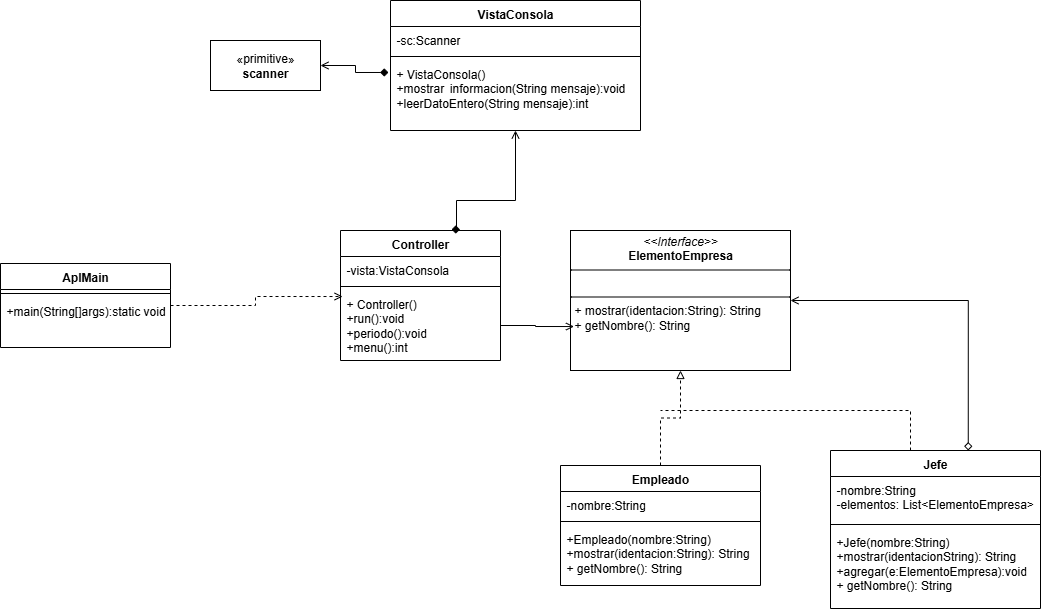

The diagram above was exported from draw.io. Its source (the exported page's mxGraphModel, read from the mxfile embedded in the PNG):
<mxGraphModel dx="1201" dy="466" grid="1" gridSize="10" guides="1" tooltips="1" connect="1" arrows="1" fold="1" page="1" pageScale="1" pageWidth="827" pageHeight="1169" math="0" shadow="0">
  <root>
    <mxCell id="7jdsopphsYwP1L1X9-Li-0" />
    <mxCell id="7jdsopphsYwP1L1X9-Li-1" parent="7jdsopphsYwP1L1X9-Li-0" />
    <mxCell id="7jdsopphsYwP1L1X9-Li-2" value="«primitive»&lt;br&gt;&lt;b&gt;scanner&lt;/b&gt;" style="html=1;whiteSpace=wrap;" vertex="1" parent="7jdsopphsYwP1L1X9-Li-1">
      <mxGeometry x="220" y="160" width="110" height="50" as="geometry" />
    </mxCell>
    <mxCell id="7jdsopphsYwP1L1X9-Li-3" value="VistaConsola" style="swimlane;fontStyle=1;align=center;verticalAlign=top;childLayout=stackLayout;horizontal=1;startSize=26;horizontalStack=0;resizeParent=1;resizeParentMax=0;resizeLast=0;collapsible=1;marginBottom=0;whiteSpace=wrap;html=1;" vertex="1" parent="7jdsopphsYwP1L1X9-Li-1">
      <mxGeometry x="400" y="120" width="250" height="130" as="geometry" />
    </mxCell>
    <mxCell id="7jdsopphsYwP1L1X9-Li-4" value="-sc:Scanner" style="text;strokeColor=none;fillColor=none;align=left;verticalAlign=top;spacingLeft=4;spacingRight=4;overflow=hidden;rotatable=0;points=[[0,0.5],[1,0.5]];portConstraint=eastwest;whiteSpace=wrap;html=1;" vertex="1" parent="7jdsopphsYwP1L1X9-Li-3">
      <mxGeometry y="26" width="250" height="26" as="geometry" />
    </mxCell>
    <mxCell id="7jdsopphsYwP1L1X9-Li-5" value="" style="line;strokeWidth=1;fillColor=none;align=left;verticalAlign=middle;spacingTop=-1;spacingLeft=3;spacingRight=3;rotatable=0;labelPosition=right;points=[];portConstraint=eastwest;strokeColor=inherit;" vertex="1" parent="7jdsopphsYwP1L1X9-Li-3">
      <mxGeometry y="52" width="250" height="8" as="geometry" />
    </mxCell>
    <mxCell id="7jdsopphsYwP1L1X9-Li-6" value="+ VistaConsola()&lt;div&gt;+mostrar&lt;span style=&quot;white-space: pre;&quot;&gt;&#09;&lt;/span&gt;informacion(String mensaje):void&lt;/div&gt;&lt;div&gt;+leerDatoEntero(String mensaje):int&lt;/div&gt;" style="text;strokeColor=none;fillColor=none;align=left;verticalAlign=top;spacingLeft=4;spacingRight=4;overflow=hidden;rotatable=0;points=[[0,0.5],[1,0.5]];portConstraint=eastwest;whiteSpace=wrap;html=1;" vertex="1" parent="7jdsopphsYwP1L1X9-Li-3">
      <mxGeometry y="60" width="250" height="70" as="geometry" />
    </mxCell>
    <mxCell id="7jdsopphsYwP1L1X9-Li-7" style="edgeStyle=orthogonalEdgeStyle;rounded=0;orthogonalLoop=1;jettySize=auto;html=1;entryX=-0.008;entryY=0.171;entryDx=0;entryDy=0;entryPerimeter=0;startArrow=open;startFill=0;endArrow=diamond;endFill=1;" edge="1" parent="7jdsopphsYwP1L1X9-Li-1" source="7jdsopphsYwP1L1X9-Li-2" target="7jdsopphsYwP1L1X9-Li-6">
      <mxGeometry relative="1" as="geometry" />
    </mxCell>
    <mxCell id="7jdsopphsYwP1L1X9-Li-8" value="Controller" style="swimlane;fontStyle=1;align=center;verticalAlign=top;childLayout=stackLayout;horizontal=1;startSize=26;horizontalStack=0;resizeParent=1;resizeParentMax=0;resizeLast=0;collapsible=1;marginBottom=0;whiteSpace=wrap;html=1;" vertex="1" parent="7jdsopphsYwP1L1X9-Li-1">
      <mxGeometry x="350" y="350" width="160" height="130" as="geometry" />
    </mxCell>
    <mxCell id="7jdsopphsYwP1L1X9-Li-9" value="-vista:VistaConsola" style="text;strokeColor=none;fillColor=none;align=left;verticalAlign=top;spacingLeft=4;spacingRight=4;overflow=hidden;rotatable=0;points=[[0,0.5],[1,0.5]];portConstraint=eastwest;whiteSpace=wrap;html=1;" vertex="1" parent="7jdsopphsYwP1L1X9-Li-8">
      <mxGeometry y="26" width="160" height="26" as="geometry" />
    </mxCell>
    <mxCell id="7jdsopphsYwP1L1X9-Li-10" value="" style="line;strokeWidth=1;fillColor=none;align=left;verticalAlign=middle;spacingTop=-1;spacingLeft=3;spacingRight=3;rotatable=0;labelPosition=right;points=[];portConstraint=eastwest;strokeColor=inherit;" vertex="1" parent="7jdsopphsYwP1L1X9-Li-8">
      <mxGeometry y="52" width="160" height="8" as="geometry" />
    </mxCell>
    <mxCell id="7jdsopphsYwP1L1X9-Li-11" value="+ Controller()&lt;div&gt;+run():void&lt;/div&gt;&lt;div&gt;+periodo():void&lt;/div&gt;&lt;div&gt;+menu():int&lt;/div&gt;" style="text;strokeColor=none;fillColor=none;align=left;verticalAlign=top;spacingLeft=4;spacingRight=4;overflow=hidden;rotatable=0;points=[[0,0.5],[1,0.5]];portConstraint=eastwest;whiteSpace=wrap;html=1;" vertex="1" parent="7jdsopphsYwP1L1X9-Li-8">
      <mxGeometry y="60" width="160" height="70" as="geometry" />
    </mxCell>
    <mxCell id="7jdsopphsYwP1L1X9-Li-12" value="AplMain" style="swimlane;fontStyle=1;align=center;verticalAlign=top;childLayout=stackLayout;horizontal=1;startSize=26;horizontalStack=0;resizeParent=1;resizeParentMax=0;resizeLast=0;collapsible=1;marginBottom=0;whiteSpace=wrap;html=1;" vertex="1" parent="7jdsopphsYwP1L1X9-Li-1">
      <mxGeometry x="10" y="383" width="170" height="84" as="geometry" />
    </mxCell>
    <mxCell id="7jdsopphsYwP1L1X9-Li-13" value="" style="line;strokeWidth=1;fillColor=none;align=left;verticalAlign=middle;spacingTop=-1;spacingLeft=3;spacingRight=3;rotatable=0;labelPosition=right;points=[];portConstraint=eastwest;strokeColor=inherit;" vertex="1" parent="7jdsopphsYwP1L1X9-Li-12">
      <mxGeometry y="26" width="170" height="8" as="geometry" />
    </mxCell>
    <mxCell id="7jdsopphsYwP1L1X9-Li-14" value="+main(String[]args):static void" style="text;strokeColor=none;fillColor=none;align=left;verticalAlign=top;spacingLeft=4;spacingRight=4;overflow=hidden;rotatable=0;points=[[0,0.5],[1,0.5]];portConstraint=eastwest;whiteSpace=wrap;html=1;" vertex="1" parent="7jdsopphsYwP1L1X9-Li-12">
      <mxGeometry y="34" width="170" height="50" as="geometry" />
    </mxCell>
    <mxCell id="7jdsopphsYwP1L1X9-Li-15" style="edgeStyle=orthogonalEdgeStyle;rounded=0;orthogonalLoop=1;jettySize=auto;html=1;entryX=0.694;entryY=-0.008;entryDx=0;entryDy=0;entryPerimeter=0;endArrow=diamond;endFill=1;startArrow=open;startFill=0;" edge="1" parent="7jdsopphsYwP1L1X9-Li-1" source="7jdsopphsYwP1L1X9-Li-3" target="7jdsopphsYwP1L1X9-Li-8">
      <mxGeometry relative="1" as="geometry">
        <Array as="points">
          <mxPoint x="525" y="320" />
          <mxPoint x="466" y="320" />
        </Array>
      </mxGeometry>
    </mxCell>
    <mxCell id="7jdsopphsYwP1L1X9-Li-16" style="edgeStyle=orthogonalEdgeStyle;rounded=0;orthogonalLoop=1;jettySize=auto;html=1;entryX=0.013;entryY=0.086;entryDx=0;entryDy=0;entryPerimeter=0;dashed=1;endArrow=open;endFill=0;" edge="1" parent="7jdsopphsYwP1L1X9-Li-1" source="7jdsopphsYwP1L1X9-Li-12" target="7jdsopphsYwP1L1X9-Li-11">
      <mxGeometry relative="1" as="geometry" />
    </mxCell>
    <mxCell id="7jdsopphsYwP1L1X9-Li-17" value="&lt;p style=&quot;margin:0px;margin-top:4px;text-align:center;&quot;&gt;&lt;i&gt;&amp;lt;&amp;lt;Interface&amp;gt;&amp;gt;&lt;/i&gt;&lt;br&gt;&lt;b&gt;ElementoEmpresa&lt;/b&gt;&lt;/p&gt;&lt;hr size=&quot;1&quot; style=&quot;border-style:solid;&quot;&gt;&lt;p style=&quot;margin:0px;margin-left:4px;&quot;&gt;&lt;br&gt;&lt;/p&gt;&lt;hr size=&quot;1&quot; style=&quot;border-style:solid;&quot;&gt;&lt;p style=&quot;margin:0px;margin-left:4px;&quot;&gt;+ mostrar(identacion:String): String&lt;br&gt;+ getNombre():&amp;nbsp;&lt;span style=&quot;background-color: transparent; color: light-dark(rgb(0, 0, 0), rgb(255, 255, 255));&quot;&gt;String&lt;/span&gt;&lt;/p&gt;" style="verticalAlign=top;align=left;overflow=fill;html=1;whiteSpace=wrap;" vertex="1" parent="7jdsopphsYwP1L1X9-Li-1">
      <mxGeometry x="580" y="350" width="220" height="140" as="geometry" />
    </mxCell>
    <mxCell id="7jdsopphsYwP1L1X9-Li-18" style="edgeStyle=orthogonalEdgeStyle;rounded=0;orthogonalLoop=1;jettySize=auto;html=1;entryX=0.016;entryY=0.686;entryDx=0;entryDy=0;entryPerimeter=0;endArrow=open;endFill=0;" edge="1" parent="7jdsopphsYwP1L1X9-Li-1" source="7jdsopphsYwP1L1X9-Li-11" target="7jdsopphsYwP1L1X9-Li-17">
      <mxGeometry relative="1" as="geometry" />
    </mxCell>
    <mxCell id="7jdsopphsYwP1L1X9-Li-19" style="edgeStyle=orthogonalEdgeStyle;rounded=0;orthogonalLoop=1;jettySize=auto;html=1;entryX=0.5;entryY=1;entryDx=0;entryDy=0;dashed=1;endArrow=block;endFill=0;" edge="1" parent="7jdsopphsYwP1L1X9-Li-1" source="7jdsopphsYwP1L1X9-Li-20" target="7jdsopphsYwP1L1X9-Li-17">
      <mxGeometry relative="1" as="geometry" />
    </mxCell>
    <mxCell id="7jdsopphsYwP1L1X9-Li-20" value="Empleado" style="swimlane;fontStyle=1;align=center;verticalAlign=top;childLayout=stackLayout;horizontal=1;startSize=26;horizontalStack=0;resizeParent=1;resizeParentMax=0;resizeLast=0;collapsible=1;marginBottom=0;whiteSpace=wrap;html=1;" vertex="1" parent="7jdsopphsYwP1L1X9-Li-1">
      <mxGeometry x="570" y="585" width="200" height="120" as="geometry" />
    </mxCell>
    <mxCell id="7jdsopphsYwP1L1X9-Li-21" value="-nombre:String" style="text;strokeColor=none;fillColor=none;align=left;verticalAlign=top;spacingLeft=4;spacingRight=4;overflow=hidden;rotatable=0;points=[[0,0.5],[1,0.5]];portConstraint=eastwest;whiteSpace=wrap;html=1;" vertex="1" parent="7jdsopphsYwP1L1X9-Li-20">
      <mxGeometry y="26" width="200" height="26" as="geometry" />
    </mxCell>
    <mxCell id="7jdsopphsYwP1L1X9-Li-22" value="" style="line;strokeWidth=1;fillColor=none;align=left;verticalAlign=middle;spacingTop=-1;spacingLeft=3;spacingRight=3;rotatable=0;labelPosition=right;points=[];portConstraint=eastwest;strokeColor=inherit;" vertex="1" parent="7jdsopphsYwP1L1X9-Li-20">
      <mxGeometry y="52" width="200" height="8" as="geometry" />
    </mxCell>
    <mxCell id="7jdsopphsYwP1L1X9-Li-23" value="+Empleado(nombre:String) +mostrar(identacion:String): String&lt;br&gt;+ getNombre():&amp;nbsp;&lt;span style=&quot;color: light-dark(rgb(0, 0, 0), rgb(255, 255, 255)); background-color: transparent;&quot;&gt;String&lt;/span&gt;" style="text;strokeColor=none;fillColor=none;align=left;verticalAlign=top;spacingLeft=4;spacingRight=4;overflow=hidden;rotatable=0;points=[[0,0.5],[1,0.5]];portConstraint=eastwest;whiteSpace=wrap;html=1;" vertex="1" parent="7jdsopphsYwP1L1X9-Li-20">
      <mxGeometry y="60" width="200" height="60" as="geometry" />
    </mxCell>
    <mxCell id="7jdsopphsYwP1L1X9-Li-24" style="edgeStyle=orthogonalEdgeStyle;rounded=0;orthogonalLoop=1;jettySize=auto;html=1;dashed=1;endArrow=none;endFill=0;" edge="1" parent="7jdsopphsYwP1L1X9-Li-1" source="7jdsopphsYwP1L1X9-Li-25">
      <mxGeometry relative="1" as="geometry">
        <mxPoint x="670" y="530" as="targetPoint" />
        <Array as="points">
          <mxPoint x="920" y="530" />
        </Array>
      </mxGeometry>
    </mxCell>
    <mxCell id="7jdsopphsYwP1L1X9-Li-25" value="Jefe" style="swimlane;fontStyle=1;align=center;verticalAlign=top;childLayout=stackLayout;horizontal=1;startSize=26;horizontalStack=0;resizeParent=1;resizeParentMax=0;resizeLast=0;collapsible=1;marginBottom=0;whiteSpace=wrap;html=1;" vertex="1" parent="7jdsopphsYwP1L1X9-Li-1">
      <mxGeometry x="840" y="570" width="210" height="158" as="geometry" />
    </mxCell>
    <mxCell id="7jdsopphsYwP1L1X9-Li-26" value="-nombre:String&lt;div&gt;-elementos: List&amp;lt;ElementoEmpresa&amp;gt;&lt;/div&gt;" style="text;strokeColor=none;fillColor=none;align=left;verticalAlign=top;spacingLeft=4;spacingRight=4;overflow=hidden;rotatable=0;points=[[0,0.5],[1,0.5]];portConstraint=eastwest;whiteSpace=wrap;html=1;" vertex="1" parent="7jdsopphsYwP1L1X9-Li-25">
      <mxGeometry y="26" width="210" height="44" as="geometry" />
    </mxCell>
    <mxCell id="7jdsopphsYwP1L1X9-Li-27" value="" style="line;strokeWidth=1;fillColor=none;align=left;verticalAlign=middle;spacingTop=-1;spacingLeft=3;spacingRight=3;rotatable=0;labelPosition=right;points=[];portConstraint=eastwest;strokeColor=inherit;" vertex="1" parent="7jdsopphsYwP1L1X9-Li-25">
      <mxGeometry y="70" width="210" height="8" as="geometry" />
    </mxCell>
    <mxCell id="7jdsopphsYwP1L1X9-Li-28" value="+Jefe(nombre:String)&lt;div&gt;+mostrar(identacionString): String&lt;/div&gt;&lt;div&gt;+agregar(e:ElementoEmpresa):void&lt;br&gt;+ getNombre():&amp;nbsp;&lt;span style=&quot;color: light-dark(rgb(0, 0, 0), rgb(255, 255, 255)); background-color: transparent;&quot;&gt;String&lt;/span&gt;&lt;/div&gt;" style="text;strokeColor=none;fillColor=none;align=left;verticalAlign=top;spacingLeft=4;spacingRight=4;overflow=hidden;rotatable=0;points=[[0,0.5],[1,0.5]];portConstraint=eastwest;whiteSpace=wrap;html=1;" vertex="1" parent="7jdsopphsYwP1L1X9-Li-25">
      <mxGeometry y="78" width="210" height="80" as="geometry" />
    </mxCell>
    <mxCell id="7jdsopphsYwP1L1X9-Li-29" style="edgeStyle=orthogonalEdgeStyle;rounded=0;orthogonalLoop=1;jettySize=auto;html=1;entryX=0.656;entryY=0;entryDx=0;entryDy=0;entryPerimeter=0;startArrow=open;startFill=0;endArrow=diamond;endFill=0;" edge="1" parent="7jdsopphsYwP1L1X9-Li-1" source="7jdsopphsYwP1L1X9-Li-17" target="7jdsopphsYwP1L1X9-Li-25">
      <mxGeometry relative="1" as="geometry" />
    </mxCell>
  </root>
</mxGraphModel>